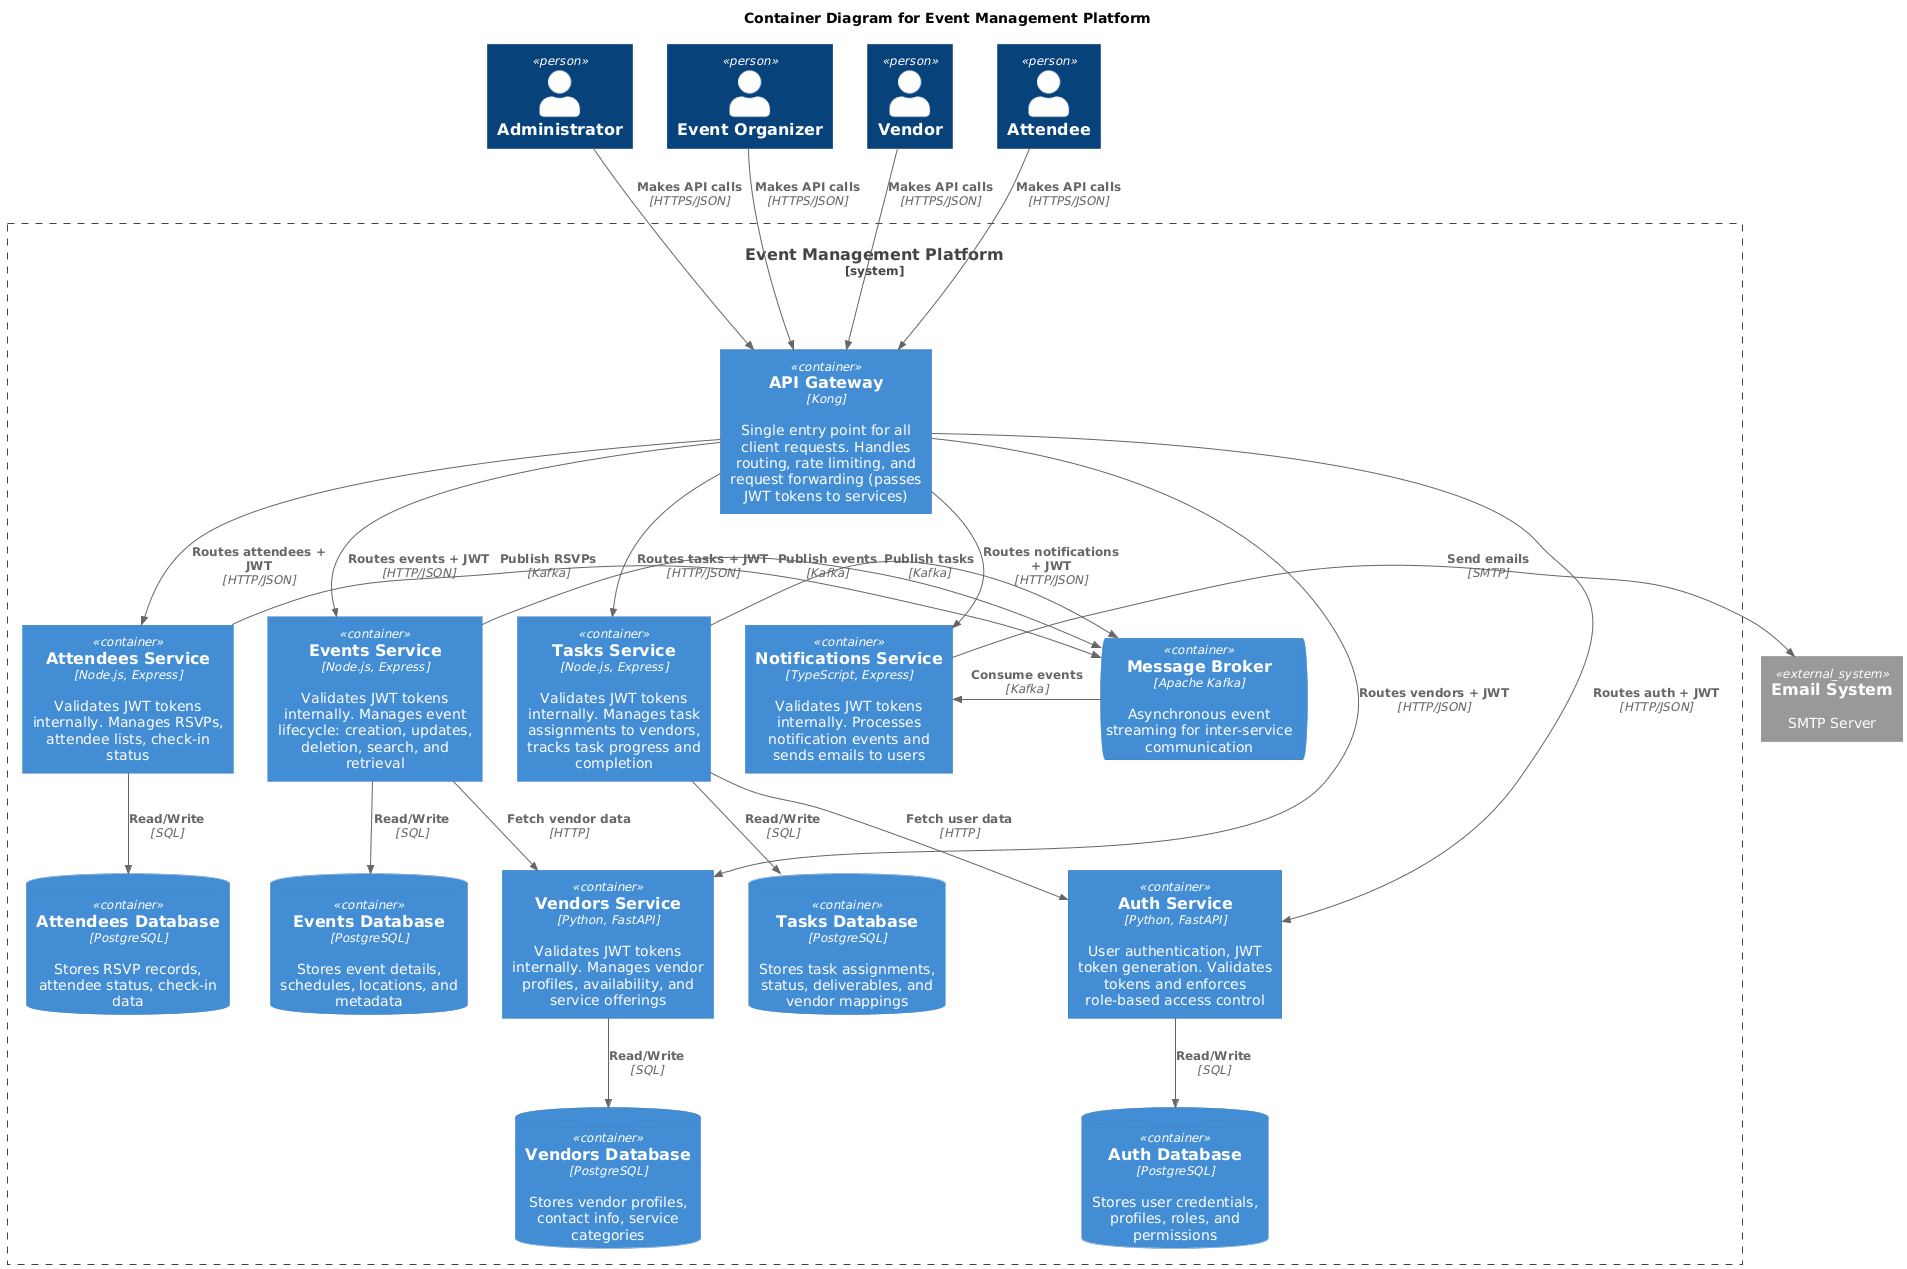

The diagram above was rendered by PlantUML. Its source (embedded in the PNG):
@startuml
!include https://raw.githubusercontent.com/plantuml-stdlib/C4-PlantUML/master/C4_Container.puml

LAYOUT_TOP_DOWN()

title Container Diagram for Event Management Platform

Person(admin, "Administrator")
Person(organizer, "Event Organizer")
Person(vendor, "Vendor")
Person(attendee, "Attendee")

System_Boundary(c1, "Event Management Platform") {
    Container(apiGateway, "API Gateway", "Kong", "Single entry point for all client requests. Handles routing, rate limiting, and request forwarding (passes JWT tokens to services)")
    
    Container(authService, "Auth Service", "Python, FastAPI", "User authentication, JWT token generation. Validates tokens and enforces role-based access control")
    Container(eventsService, "Events Service", "Node.js, Express", "Validates JWT tokens internally. Manages event lifecycle: creation, updates, deletion, search, and retrieval")
    Container(tasksService, "Tasks Service", "Node.js, Express", "Validates JWT tokens internally. Manages task assignments to vendors, tracks task progress and completion")
    Container(attendeesService, "Attendees Service", "Node.js, Express", "Validates JWT tokens internally. Manages RSVPs, attendee lists, check-in status")
    Container(vendorsService, "Vendors Service", "Python, FastAPI", "Validates JWT tokens internally. Manages vendor profiles, availability, and service offerings")
    Container(notificationsService, "Notifications Service", "TypeScript, Express", "Validates JWT tokens internally. Processes notification events and sends emails to users")
    
    ContainerDb(authDb, "Auth Database", "PostgreSQL", "Stores user credentials, profiles, roles, and permissions")
    ContainerDb(eventsDb, "Events Database", "PostgreSQL", "Stores event details, schedules, locations, and metadata")
    ContainerDb(tasksDb, "Tasks Database", "PostgreSQL", "Stores task assignments, status, deliverables, and vendor mappings")
    ContainerDb(attendeesDb, "Attendees Database", "PostgreSQL", "Stores RSVP records, attendee status, check-in data")
    ContainerDb(vendorsDb, "Vendors Database", "PostgreSQL", "Stores vendor profiles, contact info, service categories")
    
    ContainerQueue(messageBroker, "Message Broker", "Apache Kafka", "Asynchronous event streaming for inter-service communication")
}

System_Ext(emailSystem, "Email System", "SMTP Server")

' User to Gateway
Rel_D(admin, apiGateway, "Makes API calls", "HTTPS/JSON")
Rel_D(organizer, apiGateway, "Makes API calls", "HTTPS/JSON")
Rel_D(vendor, apiGateway, "Makes API calls", "HTTPS/JSON")
Rel_D(attendee, apiGateway, "Makes API calls", "HTTPS/JSON")

' Gateway to Services (passes JWT tokens)
Rel_D(apiGateway, authService, "Routes auth + JWT", "HTTP/JSON")
Rel_D(apiGateway, eventsService, "Routes events + JWT", "HTTP/JSON")
Rel_D(apiGateway, tasksService, "Routes tasks + JWT", "HTTP/JSON")
Rel_D(apiGateway, attendeesService, "Routes attendees + JWT", "HTTP/JSON")
Rel_D(apiGateway, vendorsService, "Routes vendors + JWT", "HTTP/JSON")
Rel_D(apiGateway, notificationsService, "Routes notifications + JWT", "HTTP/JSON")

' Services to Databases
Rel_D(authService, authDb, "Read/Write", "SQL")
Rel_D(eventsService, eventsDb, "Read/Write", "SQL")
Rel_D(tasksService, tasksDb, "Read/Write", "SQL")
Rel_D(attendeesService, attendeesDb, "Read/Write", "SQL")
Rel_D(vendorsService, vendorsDb, "Read/Write", "SQL")

' Services to Kafka
Rel_R(eventsService, messageBroker, "Publish events", "Kafka")
Rel_R(tasksService, messageBroker, "Publish tasks", "Kafka")
Rel_R(attendeesService, messageBroker, "Publish RSVPs", "Kafka")

' Kafka to Notifications
Rel_L(messageBroker, notificationsService, "Consume events", "Kafka")

' Notifications to Email
Rel_R(notificationsService, emailSystem, "Send emails", "SMTP")

' Inter-service calls (for data, not token validation)
Rel(eventsService, vendorsService, "Fetch vendor data", "HTTP")
Rel(tasksService, authService, "Fetch user data", "HTTP")
@enduml